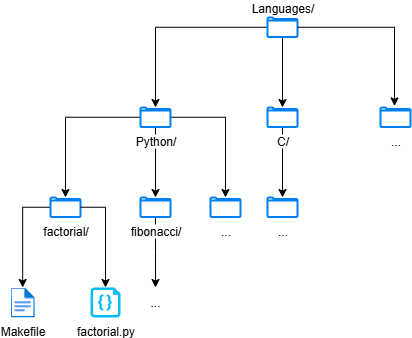

The diagram above was exported from draw.io. Its source (the exported page's mxGraphModel, read from the mxfile embedded in the PNG):
<mxGraphModel dx="868" dy="439" grid="1" gridSize="10" guides="1" tooltips="1" connect="1" arrows="1" fold="1" page="1" pageScale="1" pageWidth="827" pageHeight="1169" math="0" shadow="0">
  <root>
    <mxCell id="0" />
    <mxCell id="1" parent="0" />
    <mxCell id="_vh7GvxeLzEzJF8IoHUF-16" style="edgeStyle=orthogonalEdgeStyle;rounded=0;orthogonalLoop=1;jettySize=auto;html=1;" edge="1" parent="1" source="_vh7GvxeLzEzJF8IoHUF-2" target="_vh7GvxeLzEzJF8IoHUF-13">
      <mxGeometry relative="1" as="geometry" />
    </mxCell>
    <mxCell id="_vh7GvxeLzEzJF8IoHUF-17" style="edgeStyle=orthogonalEdgeStyle;rounded=0;orthogonalLoop=1;jettySize=auto;html=1;" edge="1" parent="1" source="_vh7GvxeLzEzJF8IoHUF-2" target="_vh7GvxeLzEzJF8IoHUF-14">
      <mxGeometry relative="1" as="geometry" />
    </mxCell>
    <mxCell id="_vh7GvxeLzEzJF8IoHUF-18" style="edgeStyle=orthogonalEdgeStyle;rounded=0;orthogonalLoop=1;jettySize=auto;html=1;" edge="1" parent="1" source="_vh7GvxeLzEzJF8IoHUF-2" target="_vh7GvxeLzEzJF8IoHUF-15">
      <mxGeometry relative="1" as="geometry" />
    </mxCell>
    <mxCell id="_vh7GvxeLzEzJF8IoHUF-2" value="Python/" style="html=1;verticalLabelPosition=bottom;align=center;labelBackgroundColor=#ffffff;verticalAlign=top;strokeWidth=2;strokeColor=#0080F0;shadow=0;dashed=0;shape=mxgraph.ios7.icons.folder;" vertex="1" parent="1">
      <mxGeometry x="220" y="170" width="30" height="19.5" as="geometry" />
    </mxCell>
    <mxCell id="_vh7GvxeLzEzJF8IoHUF-20" style="edgeStyle=orthogonalEdgeStyle;rounded=0;orthogonalLoop=1;jettySize=auto;html=1;" edge="1" parent="1" source="_vh7GvxeLzEzJF8IoHUF-3" target="_vh7GvxeLzEzJF8IoHUF-19">
      <mxGeometry relative="1" as="geometry" />
    </mxCell>
    <mxCell id="_vh7GvxeLzEzJF8IoHUF-3" value="C/" style="html=1;verticalLabelPosition=bottom;align=center;labelBackgroundColor=#ffffff;verticalAlign=top;strokeWidth=2;strokeColor=#0080F0;shadow=0;dashed=0;shape=mxgraph.ios7.icons.folder;" vertex="1" parent="1">
      <mxGeometry x="347" y="170" width="30" height="19.5" as="geometry" />
    </mxCell>
    <mxCell id="_vh7GvxeLzEzJF8IoHUF-5" value="..." style="html=1;verticalLabelPosition=bottom;align=center;labelBackgroundColor=#ffffff;verticalAlign=top;strokeWidth=2;strokeColor=#0080F0;shadow=0;dashed=0;shape=mxgraph.ios7.icons.folder;" vertex="1" parent="1">
      <mxGeometry x="460" y="170" width="30" height="19.5" as="geometry" />
    </mxCell>
    <mxCell id="_vh7GvxeLzEzJF8IoHUF-7" style="edgeStyle=orthogonalEdgeStyle;rounded=0;orthogonalLoop=1;jettySize=auto;html=1;" edge="1" parent="1" source="_vh7GvxeLzEzJF8IoHUF-6" target="_vh7GvxeLzEzJF8IoHUF-2">
      <mxGeometry relative="1" as="geometry" />
    </mxCell>
    <mxCell id="_vh7GvxeLzEzJF8IoHUF-11" style="edgeStyle=orthogonalEdgeStyle;rounded=0;orthogonalLoop=1;jettySize=auto;html=1;" edge="1" parent="1" source="_vh7GvxeLzEzJF8IoHUF-6" target="_vh7GvxeLzEzJF8IoHUF-3">
      <mxGeometry relative="1" as="geometry" />
    </mxCell>
    <mxCell id="_vh7GvxeLzEzJF8IoHUF-6" value="Languages/" style="html=1;verticalLabelPosition=top;align=center;labelBackgroundColor=#ffffff;verticalAlign=bottom;strokeWidth=2;strokeColor=#0080F0;shadow=0;dashed=0;shape=mxgraph.ios7.icons.folder;labelPosition=center;" vertex="1" parent="1">
      <mxGeometry x="347" y="80" width="30" height="19.5" as="geometry" />
    </mxCell>
    <mxCell id="_vh7GvxeLzEzJF8IoHUF-8" style="edgeStyle=orthogonalEdgeStyle;rounded=0;orthogonalLoop=1;jettySize=auto;html=1;entryX=0.467;entryY=-0.082;entryDx=0;entryDy=0;entryPerimeter=0;" edge="1" parent="1" source="_vh7GvxeLzEzJF8IoHUF-6" target="_vh7GvxeLzEzJF8IoHUF-5">
      <mxGeometry relative="1" as="geometry" />
    </mxCell>
    <mxCell id="_vh7GvxeLzEzJF8IoHUF-24" style="edgeStyle=orthogonalEdgeStyle;rounded=0;orthogonalLoop=1;jettySize=auto;html=1;" edge="1" parent="1" source="_vh7GvxeLzEzJF8IoHUF-13" target="_vh7GvxeLzEzJF8IoHUF-23">
      <mxGeometry relative="1" as="geometry" />
    </mxCell>
    <mxCell id="_vh7GvxeLzEzJF8IoHUF-13" value="factorial/" style="html=1;verticalLabelPosition=bottom;align=center;labelBackgroundColor=#ffffff;verticalAlign=top;strokeWidth=2;strokeColor=#0080F0;shadow=0;dashed=0;shape=mxgraph.ios7.icons.folder;" vertex="1" parent="1">
      <mxGeometry x="130" y="260" width="30" height="19.5" as="geometry" />
    </mxCell>
    <mxCell id="_vh7GvxeLzEzJF8IoHUF-29" style="edgeStyle=orthogonalEdgeStyle;rounded=0;orthogonalLoop=1;jettySize=auto;html=1;" edge="1" parent="1" source="_vh7GvxeLzEzJF8IoHUF-14">
      <mxGeometry relative="1" as="geometry">
        <mxPoint x="235" y="350" as="targetPoint" />
      </mxGeometry>
    </mxCell>
    <mxCell id="_vh7GvxeLzEzJF8IoHUF-14" value="fibonacci/" style="html=1;verticalLabelPosition=bottom;align=center;labelBackgroundColor=#ffffff;verticalAlign=top;strokeWidth=2;strokeColor=#0080F0;shadow=0;dashed=0;shape=mxgraph.ios7.icons.folder;" vertex="1" parent="1">
      <mxGeometry x="220" y="260" width="30" height="19.5" as="geometry" />
    </mxCell>
    <mxCell id="_vh7GvxeLzEzJF8IoHUF-15" value="..." style="html=1;verticalLabelPosition=bottom;align=center;labelBackgroundColor=#ffffff;verticalAlign=top;strokeWidth=2;strokeColor=#0080F0;shadow=0;dashed=0;shape=mxgraph.ios7.icons.folder;" vertex="1" parent="1">
      <mxGeometry x="290" y="260" width="30" height="19.5" as="geometry" />
    </mxCell>
    <mxCell id="_vh7GvxeLzEzJF8IoHUF-19" value="..." style="html=1;verticalLabelPosition=bottom;align=center;labelBackgroundColor=#ffffff;verticalAlign=top;strokeWidth=2;strokeColor=#0080F0;shadow=0;dashed=0;shape=mxgraph.ios7.icons.folder;" vertex="1" parent="1">
      <mxGeometry x="347" y="260" width="30" height="19.5" as="geometry" />
    </mxCell>
    <mxCell id="_vh7GvxeLzEzJF8IoHUF-21" value="factorial.py" style="verticalLabelPosition=bottom;html=1;verticalAlign=top;align=center;strokeColor=none;fillColor=#00BEF2;shape=mxgraph.azure.code_file;pointerEvents=1;" vertex="1" parent="1">
      <mxGeometry x="170" y="350" width="30" height="30" as="geometry" />
    </mxCell>
    <mxCell id="_vh7GvxeLzEzJF8IoHUF-23" value="Makefile" style="image;aspect=fixed;html=1;points=[];align=center;fontSize=12;image=img/lib/azure2/general/File.svg;" vertex="1" parent="1">
      <mxGeometry x="90" y="350" width="24.35" height="30" as="geometry" />
    </mxCell>
    <mxCell id="_vh7GvxeLzEzJF8IoHUF-27" style="edgeStyle=orthogonalEdgeStyle;rounded=0;orthogonalLoop=1;jettySize=auto;html=1;entryX=0.5;entryY=0;entryDx=0;entryDy=0;entryPerimeter=0;" edge="1" parent="1" source="_vh7GvxeLzEzJF8IoHUF-13" target="_vh7GvxeLzEzJF8IoHUF-21">
      <mxGeometry relative="1" as="geometry">
        <Array as="points">
          <mxPoint x="185" y="270" />
        </Array>
      </mxGeometry>
    </mxCell>
    <mxCell id="_vh7GvxeLzEzJF8IoHUF-30" value="..." style="text;html=1;align=center;verticalAlign=middle;whiteSpace=wrap;rounded=0;" vertex="1" parent="1">
      <mxGeometry x="205" y="350" width="60" height="30" as="geometry" />
    </mxCell>
  </root>
</mxGraphModel>